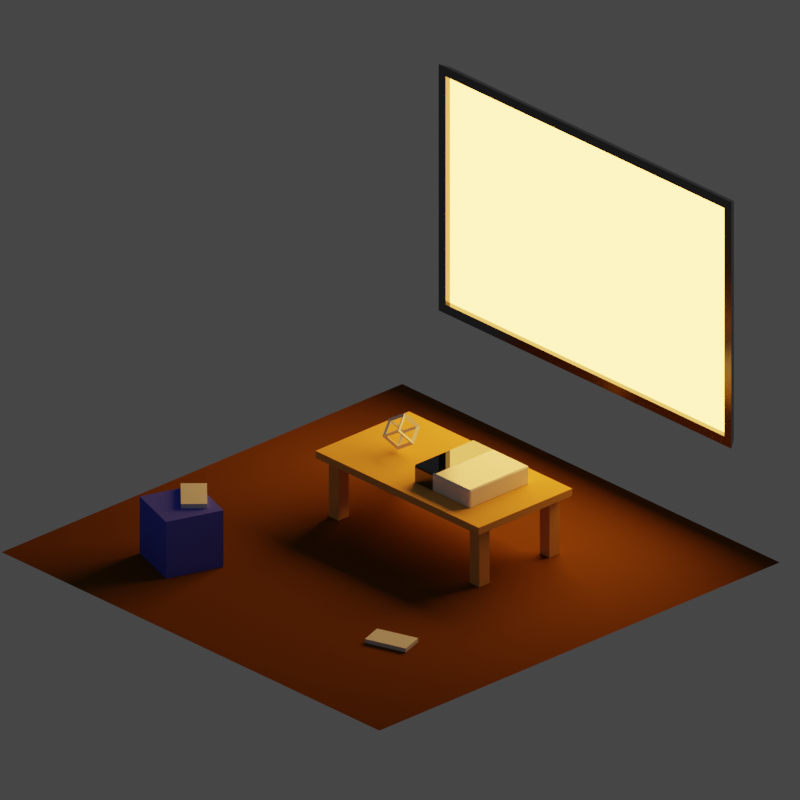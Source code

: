 # Source: gamejam_icon.blend  (saved by Blender 2.91.10; exported with 4.5.12 LTS)
import bpy
from mathutils import Matrix  # noqa: F401  (used for matrix-valued properties, if any)

bpy.ops.wm.read_factory_settings(use_empty=True)
scene = bpy.context.scene
scene.name = 'Scene'

# ---- collections
col_collection = bpy.data.collections.new('Collection'); scene.collection.children.link(col_collection)

# ---- materials (node trees are filled in below, after node groups)
mat_tvscreen = bpy.data.materials.new('TVScreen')
mat_tvplastic = bpy.data.materials.new('TVPlastic')
mat_table = bpy.data.materials.new('Table')
mat_vgplastic = bpy.data.materials.new('VGPlastic')
mat_vgplastic.alpha_threshold = 0.0
mat_vgplastic.line_color = (0.0, 0.0, 0.0, 1.0)
mat_vgmetal = bpy.data.materials.new('VGMetal')
mat_vgmetal.alpha_threshold = 0.0
mat_vgmetal.line_color = (0.0, 0.0, 0.0, 1.0)
mat_floor = bpy.data.materials.new('Floor')
mat_puff = bpy.data.materials.new('Puff')
mat_light = bpy.data.materials.new('Light')

# ---- material node trees
mat_tvscreen.use_nodes = True; mat_tvscreen.node_tree.nodes.clear()
_N = mat_tvscreen.node_tree.nodes; _L = mat_tvscreen.node_tree.links
n0 = _N.new('ShaderNodeOutputMaterial'); n0.name = 'Material Output'; n0.location = (300, 300)
n1 = _N.new('ShaderNodeEmission'); n1.name = 'Emission'; n1.location = (17, 274)
n1.inputs[0].default_value = (1.0, 0.4492, 0.0789, 1.0)
n1.inputs[1].default_value = 9.8
_L.new(n1.outputs[0], n0.inputs[0])
n0.is_active_output = True
mat_tvplastic.use_nodes = True; mat_tvplastic.node_tree.nodes.clear()
_N = mat_tvplastic.node_tree.nodes; _L = mat_tvplastic.node_tree.links
n0 = _N.new('ShaderNodeBsdfPrincipled'); n0.name = 'Principled BSDF'; n0.location = (10, 300)
n0.distribution = 'GGX'
n0.subsurface_method = 'BURLEY'
n0.inputs[0].default_value = (0.159, 0.159, 0.159, 1.0)
n0.inputs[1].default_value = 1.0
n0.inputs[2].default_value = 0.1818
n0.inputs[3].default_value = 1.45
n0.inputs[13].default_value = 1.0
n0.inputs[27].default_value = (0.0, 0.0, 0.0, 1.0)
n0.inputs[28].default_value = 1.0
n1 = _N.new('ShaderNodeOutputMaterial'); n1.name = 'Material Output'; n1.location = (300, 300)
_L.new(n0.outputs[0], n1.inputs[0])
n1.is_active_output = True
mat_table.use_nodes = True; mat_table.node_tree.nodes.clear()
_N = mat_table.node_tree.nodes; _L = mat_table.node_tree.links
n0 = _N.new('ShaderNodeBsdfPrincipled'); n0.name = 'Principled BSDF'; n0.location = (10, 300)
n0.distribution = 'GGX'
n0.subsurface_method = 'BURLEY'
n0.inputs[0].default_value = (0.8, 0.4212, 0.108, 1.0)
n0.inputs[2].default_value = 1.0
n0.inputs[3].default_value = 1.45
n0.inputs[13].default_value = 0.0
n0.inputs[27].default_value = (0.0, 0.0, 0.0, 1.0)
n0.inputs[28].default_value = 1.0
n1 = _N.new('ShaderNodeOutputMaterial'); n1.name = 'Material Output'; n1.location = (300, 300)
_L.new(n0.outputs[0], n1.inputs[0])
n1.is_active_output = True
mat_vgplastic.use_nodes = True; mat_vgplastic.node_tree.nodes.clear()
_N = mat_vgplastic.node_tree.nodes; _L = mat_vgplastic.node_tree.links
n0 = _N.new('ShaderNodeOutputMaterial'); n0.name = 'Material Output'; n0.location = (300, 300)
n1 = _N.new('ShaderNodeBsdfPrincipled'); n1.name = 'Principled BSDF'; n1.location = (10, 300)
n1.distribution = 'GGX'
n1.subsurface_method = 'BURLEY'
n1.inputs[0].default_value = (0.8647, 0.8647, 0.8647, 1.0)
n1.inputs[2].default_value = 0.1545
n1.inputs[3].default_value = 1.45
n1.inputs[13].default_value = 1.0
n1.inputs[27].default_value = (0.0, 0.0, 0.0, 1.0)
n1.inputs[28].default_value = 1.0
_L.new(n1.outputs[0], n0.inputs[0])
n0.is_active_output = True
mat_vgmetal.use_nodes = True; mat_vgmetal.node_tree.nodes.clear()
_N = mat_vgmetal.node_tree.nodes; _L = mat_vgmetal.node_tree.links
n0 = _N.new('ShaderNodeOutputMaterial'); n0.name = 'Material Output'; n0.location = (300, 300)
n1 = _N.new('ShaderNodeBsdfPrincipled'); n1.name = 'Principled BSDF'; n1.location = (10, 300)
n1.distribution = 'GGX'
n1.subsurface_method = 'BURLEY'
n1.inputs[0].default_value = (0.128, 0.128, 0.128, 1.0)
n1.inputs[1].default_value = 1.0
n1.inputs[2].default_value = 0.0
n1.inputs[3].default_value = 1.45
n1.inputs[13].default_value = 1.0
n1.inputs[27].default_value = (0.0, 0.0, 0.0, 1.0)
n1.inputs[28].default_value = 1.0
_L.new(n1.outputs[0], n0.inputs[0])
n0.is_active_output = True
mat_floor.use_nodes = True; mat_floor.node_tree.nodes.clear()
_N = mat_floor.node_tree.nodes; _L = mat_floor.node_tree.links
n0 = _N.new('ShaderNodeBsdfPrincipled'); n0.name = 'Principled BSDF'; n0.location = (10, 300)
n0.distribution = 'GGX'
n0.subsurface_method = 'BURLEY'
n0.inputs[0].default_value = (0.1543, 0.05737, 0.01028, 1.0)
n0.inputs[2].default_value = 1.0
n0.inputs[3].default_value = 1.45
n0.inputs[13].default_value = 0.0
n0.inputs[27].default_value = (0.0, 0.0, 0.0, 1.0)
n0.inputs[28].default_value = 1.0
n1 = _N.new('ShaderNodeOutputMaterial'); n1.name = 'Material Output'; n1.location = (300, 300)
_L.new(n0.outputs[0], n1.inputs[0])
n1.is_active_output = True
mat_puff.use_nodes = True; mat_puff.node_tree.nodes.clear()
_N = mat_puff.node_tree.nodes; _L = mat_puff.node_tree.links
n0 = _N.new('ShaderNodeBsdfPrincipled'); n0.name = 'Principled BSDF'; n0.location = (10, 300)
n0.distribution = 'GGX'
n0.subsurface_method = 'BURLEY'
n0.inputs[0].default_value = (0.08688, 0.1127, 0.8, 1.0)
n0.inputs[2].default_value = 1.0
n0.inputs[3].default_value = 1.45
n0.inputs[13].default_value = 0.0
n0.inputs[27].default_value = (0.0, 0.0, 0.0, 1.0)
n0.inputs[28].default_value = 1.0
n1 = _N.new('ShaderNodeOutputMaterial'); n1.name = 'Material Output'; n1.location = (300, 300)
_L.new(n0.outputs[0], n1.inputs[0])
n1.is_active_output = True
mat_light.use_nodes = True; mat_light.node_tree.nodes.clear()
_N = mat_light.node_tree.nodes; _L = mat_light.node_tree.links
n0 = _N.new('ShaderNodeOutputMaterial'); n0.name = 'Material Output'; n0.location = (300, 300)
n1 = _N.new('ShaderNodeBsdfDiffuse'); n1.name = 'Diffuse BSDF'; n1.location = (63, 264)
_L.new(n1.outputs[0], n0.inputs[0])
n0.is_active_output = True

# ---- world
world_world = bpy.data.worlds.new('World'); scene.world = world_world
world_world.use_nodes = True; world_world.node_tree.nodes.clear()
_N = world_world.node_tree.nodes; _L = world_world.node_tree.links
n0 = _N.new('ShaderNodeOutputWorld'); n0.name = 'World Output'; n0.location = (300, 300)
n1 = _N.new('ShaderNodeBackground'); n1.name = 'Background'; n1.location = (10, 300)
n1.inputs[0].default_value = (0.05088, 0.05088, 0.05088, 1.0)
_L.new(n1.outputs[0], n0.inputs[0])
n0.is_active_output = True
world_world.color = (0.05088, 0.05088, 0.05088)
world_world.use_sun_shadow = False
world_world.sun_shadow_jitter_overblur = 0.0

# ---- cameras
cam_camera = bpy.data.cameras.new('Camera')
cam_camera.type = 'ORTHO'
cam_camera.clip_end = 100.0
cam_camera.ortho_scale = 5.814

# ---- meshes
me_cube = bpy.data.meshes.new('Cube')
me_cube.from_pydata([(1.503, 0.0163, 0.9699), (1.503, 0.0163, -0.9699), (1.475, -0.05421, 0.9251), (1.475, -0.05421, -0.9251), (-1.503, 0.0163, 0.9699), (-1.503, 0.0163, -0.9699), (-1.475, -0.05421, 0.9251), (-1.475, -0.05421, -0.9251), (-1.55, -0.05421, -1.0), (-1.55, -0.05421, 1.0), (1.55, -0.05421, 1.0), (1.55, -0.05421, -1.0), (-1.475, -0.01083, -0.9251), (-1.475, -0.01083, 0.9251), (1.475, -0.01083, 0.9251), (1.475, -0.01083, -0.9251)], [], [(0, 4, 9, 10), (7, 3, 15, 12), (8, 9, 4, 5), (5, 1, 11, 8), (1, 0, 10, 11), (5, 4, 0, 1), (7, 6, 9, 8), (2, 3, 11, 10), (6, 2, 10, 9), (3, 7, 8, 11), (15, 14, 13, 12), (3, 2, 14, 15), (2, 6, 13, 14), (6, 7, 12, 13)])
me_cube.polygons.foreach_set('material_index', [1, 1, 1, 1, 1, 1, 1, 1, 1, 1, 0, 1, 1, 1])
_uv = me_cube.uv_layers.new(name='UVMap')
_uv.uv.foreach_set('vector', [0.625, 0.5, 0.875, 0.5, 0.875, 0.75, 0.625, 0.75, 0.3844, 0.994, 0.3844, 0.756, 0.3844, 0.756, 0.3844, 0.994, 0.375, 0.0, 0.625, 0.0, 0.625, 0.25, 0.375, 0.25, 0.125, 0.5, 0.375, 0.5, 0.375, 0.75, 0.125, 0.75, 0.375, 0.5, 0.625, 0.5, 0.625, 0.75, 0.375, 0.75, 0.375, 0.25, 0.625, 0.25, 0.625, 0.5, 0.375, 0.5, 0.3844, 0.994, 0.6156, 0.994, 0.625, 1.0, 0.375, 1.0, 0.6156, 0.756, 0.3844, 0.756, 0.375, 0.75, 0.625, 0.75, 0.6156, 0.994, 0.6156, 0.756, 0.625, 0.75, 0.625, 1.0, 0.3844, 0.756, 0.3844, 0.994, 0.375, 1.0, 0.375, 0.75, 0.3844, 0.756, 0.6156, 0.756, 0.6156, 0.994, 0.3844, 0.994, 0.3844, 0.756, 0.6156, 0.756, 0.6156, 0.756, 0.3844, 0.756, 0.6156, 0.756, 0.6156, 0.994, 0.6156, 0.994, 0.6156, 0.756, 0.6156, 0.994, 0.3844, 0.994, 0.3844, 0.994, 0.6156, 0.994])
me_cube.materials.append(mat_tvscreen)
me_cube.materials.append(mat_tvplastic)
me_cube.use_remesh_preserve_volume = False
me_cube.use_remesh_preserve_attributes = False
me_cube.use_mirror_vertex_groups = False
me_cube.update()
me_cube_001 = bpy.data.meshes.new('Cube.001')
me_cube_001.from_pydata([(-0.8635, -0.4664, 0.4705), (-0.8635, -0.4664, 0.5297), (-0.8635, 0.4664, 0.4705), (-0.8635, 0.4664, 0.5297), (0.8635, -0.4664, 0.4705), (0.8635, -0.4664, 0.5297), (0.8635, 0.4664, 0.4705), (0.8635, 0.4664, 0.5297), (0.7988, -0.2964, 0.4792), (0.7988, -0.2964, 0.0006335), (0.7988, -0.3989, 0.4792), (0.7988, -0.3989, 0.0006335), (0.6962, -0.2964, 0.4792), (0.6962, -0.2964, 0.0006335), (0.6962, -0.3989, 0.4792), (0.6962, -0.3989, 0.0006335), (0.6962, 0.3014, 0.0006335), (0.6962, 0.3014, 0.4792), (0.6962, 0.404, 0.0006335), (0.6962, 0.404, 0.4792), (0.7988, 0.3014, 0.0006335), (0.7988, 0.3014, 0.4792), (0.7988, 0.404, 0.0006335), (0.7988, 0.404, 0.4792), (-0.6935, -0.2964, 0.4792), (-0.6935, -0.2964, 0.0006335), (-0.6935, -0.3989, 0.4792), (-0.6935, -0.3989, 0.0006335), (-0.7961, -0.2964, 0.4792), (-0.7961, -0.2964, 0.0006335), (-0.7961, -0.3989, 0.4792), (-0.7961, -0.3989, 0.0006335), (-0.6935, 0.404, 0.4792), (-0.6935, 0.404, 0.0006335), (-0.6935, 0.3014, 0.4792), (-0.6935, 0.3014, 0.0006335), (-0.7961, 0.404, 0.4792), (-0.7961, 0.404, 0.0006335), (-0.7961, 0.3014, 0.4792), (-0.7961, 0.3014, 0.0006335)], [], [(0, 1, 3, 2), (2, 3, 7, 6), (6, 7, 5, 4), (4, 5, 1, 0), (2, 6, 4, 0), (7, 3, 1, 5), (13, 9, 11, 15), (13, 12, 8, 9), (15, 14, 12, 13), (11, 10, 14, 15), (8, 12, 14, 10), (9, 8, 10, 11), (16, 17, 19, 18), (18, 19, 23, 22), (22, 23, 21, 20), (20, 21, 17, 16), (18, 22, 20, 16), (23, 19, 17, 21), (29, 25, 27, 31), (29, 28, 24, 25), (31, 30, 28, 29), (27, 26, 30, 31), (24, 28, 30, 26), (25, 24, 26, 27), (37, 33, 35, 39), (37, 36, 32, 33), (39, 38, 36, 37), (35, 34, 38, 39), (32, 36, 38, 34), (33, 32, 34, 35)])
_uv = me_cube_001.uv_layers.new(name='UVMap')
_uv.uv.foreach_set('vector', [0.375, 0.0, 0.625, 0.0, 0.625, 0.25, 0.375, 0.25, 0.375, 0.25, 0.625, 0.25, 0.625, 0.5, 0.375, 0.5, 0.375, 0.5, 0.625, 0.5, 0.625, 0.75, 0.375, 0.75, 0.375, 0.75, 0.625, 0.75, 0.625, 1.0, 0.375, 1.0, 0.125, 0.5, 0.375, 0.5, 0.375, 0.75, 0.125, 0.75, 0.625, 0.5, 0.875, 0.5, 0.875, 0.75, 0.625, 0.75, 0.125, 0.5, 0.375, 0.5, 0.375, 0.75, 0.125, 0.75, 0.375, 0.25, 0.625, 0.25, 0.625, 0.5, 0.375, 0.5, 0.375, 0.0, 0.625, 0.0, 0.625, 0.25, 0.375, 0.25, 0.375, 0.75, 0.625, 0.75, 0.625, 1.0, 0.375, 1.0, 0.625, 0.5, 0.875, 0.5, 0.875, 0.75, 0.625, 0.75, 0.375, 0.5, 0.625, 0.5, 0.625, 0.75, 0.375, 0.75, 0.375, 0.0, 0.625, 0.0, 0.625, 0.25, 0.375, 0.25, 0.375, 0.25, 0.625, 0.25, 0.625, 0.5, 0.375, 0.5, 0.375, 0.5, 0.625, 0.5, 0.625, 0.75, 0.375, 0.75, 0.375, 0.75, 0.625, 0.75, 0.625, 1.0, 0.375, 1.0, 0.125, 0.5, 0.375, 0.5, 0.375, 0.75, 0.125, 0.75, 0.625, 0.5, 0.875, 0.5, 0.875, 0.75, 0.625, 0.75, 0.125, 0.5, 0.375, 0.5, 0.375, 0.75, 0.125, 0.75, 0.375, 0.25, 0.625, 0.25, 0.625, 0.5, 0.375, 0.5, 0.375, 0.0, 0.625, 0.0, 0.625, 0.25, 0.375, 0.25, 0.375, 0.75, 0.625, 0.75, 0.625, 1.0, 0.375, 1.0, 0.625, 0.5, 0.875, 0.5, 0.875, 0.75, 0.625, 0.75, 0.375, 0.5, 0.625, 0.5, 0.625, 0.75, 0.375, 0.75, 0.125, 0.5, 0.375, 0.5, 0.375, 0.75, 0.125, 0.75, 0.375, 0.25, 0.625, 0.25, 0.625, 0.5, 0.375, 0.5, 0.375, 0.0, 0.625, 0.0, 0.625, 0.25, 0.375, 0.25, 0.375, 0.75, 0.625, 0.75, 0.625, 1.0, 0.375, 1.0, 0.625, 0.5, 0.875, 0.5, 0.875, 0.75, 0.625, 0.75, 0.375, 0.5, 0.625, 0.5, 0.625, 0.75, 0.375, 0.75])
me_cube_001.materials.append(mat_table)
me_cube_001.use_remesh_fix_poles = True
me_cube_001.use_remesh_preserve_attributes = False
me_cube_001.use_mirror_vertex_groups = False
me_cube_001.update()
me_cube_002 = bpy.data.meshes.new('Cube.002')
me_cube_002.from_pydata([(-0.2962, -0.2962, -0.07495), (-0.2962, -0.2962, 0.07495), (-0.2962, 0.2962, -0.07495), (-0.2962, 0.2962, 0.07495), (0.2962, -0.2962, -0.07495), (0.2962, -0.2962, 0.07495), (0.2962, 0.2962, -0.07495), (0.2962, 0.2962, 0.07495), (-0.08646, 0.2962, -0.07495), (-0.08646, 0.2962, 0.07495), (-0.08646, -0.2962, -0.07495), (-0.08646, -0.2962, 0.07495)], [], [(0, 1, 3, 2), (8, 9, 7, 6), (6, 7, 5, 4), (10, 11, 1, 0), (8, 6, 4, 10), (9, 3, 1, 11), (7, 9, 11, 5), (2, 8, 10, 0), (4, 5, 11, 10), (2, 3, 9, 8)])
me_cube_002.polygons.foreach_set('material_index', [1, 0, 0, 1, 0, 1, 0, 1, 0, 1])
_uv = me_cube_002.uv_layers.new(name='UVMap')
_uv.uv.foreach_set('vector', [0.375, 0.0, 0.625, 0.0, 0.625, 0.25, 0.375, 0.25, 0.375, 0.3385, 0.625, 0.3385, 0.625, 0.5, 0.375, 0.5, 0.375, 0.5, 0.625, 0.5, 0.625, 0.75, 0.375, 0.75, 0.375, 0.9115, 0.625, 0.9115, 0.625, 1.0, 0.375, 1.0, 0.2135, 0.5, 0.375, 0.5, 0.375, 0.75, 0.2135, 0.75, 0.7865, 0.5, 0.875, 0.5, 0.875, 0.75, 0.7865, 0.75, 0.625, 0.5, 0.7865, 0.5, 0.7865, 0.75, 0.625, 0.75, 0.125, 0.5, 0.2135, 0.5, 0.2135, 0.75, 0.125, 0.75, 0.375, 0.75, 0.625, 0.75, 0.625, 0.9115, 0.375, 0.9115, 0.375, 0.25, 0.625, 0.25, 0.625, 0.3385, 0.375, 0.3385])
me_cube_002.materials.append(mat_vgplastic)
me_cube_002.materials.append(mat_vgmetal)
me_cube_002.use_remesh_fix_poles = True
me_cube_002.use_remesh_preserve_attributes = False
me_cube_002.use_mirror_vertex_groups = False
me_cube_002.update()
me_plane = bpy.data.meshes.new('Plane')
me_plane.from_pydata([(-2.0, -2.0, 0.0), (2.0, -2.0, 0.0), (-2.0, 2.0, 0.0), (2.0, 2.0, 0.0)], [], [(0, 1, 3, 2)])
_uv = me_plane.uv_layers.new(name='UVMap')
_uv.uv.foreach_set('vector', [0.0, 0.0, 1.0, 0.0, 1.0, 1.0, 0.0, 1.0])
me_plane.materials.append(mat_floor)
me_plane.use_remesh_fix_poles = True
me_plane.use_remesh_preserve_attributes = False
me_plane.use_mirror_vertex_groups = False
me_plane.update()
me_cube_003 = bpy.data.meshes.new('Cube.003')
me_cube_003.from_pydata([(-0.1682, -0.09547, -0.01891), (-0.1682, -0.09547, 0.01891), (-0.1682, 0.09547, -0.01891), (-0.1682, 0.09547, 0.01891), (0.1682, -0.09547, -0.01891), (0.1682, -0.09547, 0.01891), (0.1682, 0.09547, -0.01891), (0.1682, 0.09547, 0.01891)], [], [(0, 1, 3, 2), (2, 3, 7, 6), (6, 7, 5, 4), (4, 5, 1, 0), (2, 6, 4, 0), (7, 3, 1, 5)])
_uv = me_cube_003.uv_layers.new(name='UVMap')
_uv.uv.foreach_set('vector', [0.375, 0.0, 0.625, 0.0, 0.625, 0.25, 0.375, 0.25, 0.375, 0.25, 0.625, 0.25, 0.625, 0.5, 0.375, 0.5, 0.375, 0.5, 0.625, 0.5, 0.625, 0.75, 0.375, 0.75, 0.375, 0.75, 0.625, 0.75, 0.625, 1.0, 0.375, 1.0, 0.125, 0.5, 0.375, 0.5, 0.375, 0.75, 0.125, 0.75, 0.625, 0.5, 0.875, 0.5, 0.875, 0.75, 0.625, 0.75])
me_cube_003.use_remesh_fix_poles = True
me_cube_003.use_remesh_preserve_attributes = False
me_cube_003.use_mirror_vertex_groups = False
me_cube_003.update()
me_cube_004 = bpy.data.meshes.new('Cube.004')
me_cube_004.from_pydata([(-0.2299, -0.2299, -0.2299), (-0.2299, -0.2299, 0.2299), (-0.2299, 0.2299, -0.2299), (-0.2299, 0.2299, 0.2299), (0.2299, -0.2299, -0.2299), (0.2299, -0.2299, 0.2299), (0.2299, 0.2299, -0.2299), (0.2299, 0.2299, 0.2299)], [], [(0, 1, 3, 2), (2, 3, 7, 6), (6, 7, 5, 4), (4, 5, 1, 0), (2, 6, 4, 0), (7, 3, 1, 5)])
_uv = me_cube_004.uv_layers.new(name='UVMap')
_uv.uv.foreach_set('vector', [0.375, 0.0, 0.625, 0.0, 0.625, 0.25, 0.375, 0.25, 0.375, 0.25, 0.625, 0.25, 0.625, 0.5, 0.375, 0.5, 0.375, 0.5, 0.625, 0.5, 0.625, 0.75, 0.375, 0.75, 0.375, 0.75, 0.625, 0.75, 0.625, 1.0, 0.375, 1.0, 0.125, 0.5, 0.375, 0.5, 0.375, 0.75, 0.125, 0.75, 0.625, 0.5, 0.875, 0.5, 0.875, 0.75, 0.625, 0.75])
me_cube_004.materials.append(mat_puff)
me_cube_004.use_remesh_fix_poles = True
me_cube_004.use_remesh_preserve_attributes = False
me_cube_004.use_mirror_vertex_groups = False
me_cube_004.update()
me_cube_006 = bpy.data.meshes.new('Cube.006')
me_cube_006.from_pydata([(-0.1682, -0.09547, -0.01891), (-0.1682, -0.09547, 0.01891), (-0.1682, 0.09547, -0.01891), (-0.1682, 0.09547, 0.01891), (0.1682, -0.09547, -0.01891), (0.1682, -0.09547, 0.01891), (0.1682, 0.09547, -0.01891), (0.1682, 0.09547, 0.01891)], [], [(0, 1, 3, 2), (2, 3, 7, 6), (6, 7, 5, 4), (4, 5, 1, 0), (2, 6, 4, 0), (7, 3, 1, 5)])
_uv = me_cube_006.uv_layers.new(name='UVMap')
_uv.uv.foreach_set('vector', [0.375, 0.0, 0.625, 0.0, 0.625, 0.25, 0.375, 0.25, 0.375, 0.25, 0.625, 0.25, 0.625, 0.5, 0.375, 0.5, 0.375, 0.5, 0.625, 0.5, 0.625, 0.75, 0.375, 0.75, 0.375, 0.75, 0.625, 0.75, 0.625, 1.0, 0.375, 1.0, 0.125, 0.5, 0.375, 0.5, 0.375, 0.75, 0.125, 0.75, 0.625, 0.5, 0.875, 0.5, 0.875, 0.75, 0.625, 0.75])
me_cube_006.use_remesh_fix_poles = True
me_cube_006.use_remesh_preserve_attributes = False
me_cube_006.use_mirror_vertex_groups = False
me_cube_006.update()
me_cube_007 = bpy.data.meshes.new('Cube.007')
me_cube_007.from_pydata([(-0.07521, -0.07521, -0.07521), (-0.07521, -0.07521, 0.07521), (-0.07521, 0.07521, -0.07521), (-0.07521, 0.07521, 0.07521), (0.07521, -0.07521, -0.07521), (0.07521, -0.07521, 0.07521), (0.07521, 0.07521, -0.07521), (0.07521, 0.07521, 0.07521)], [], [(0, 1, 3, 2), (2, 3, 7, 6), (6, 7, 5, 4), (4, 5, 1, 0), (2, 6, 4, 0), (7, 3, 1, 5)])
_uv = me_cube_007.uv_layers.new(name='UVMap')
_uv.uv.foreach_set('vector', [0.375, 0.0, 0.625, 0.0, 0.625, 0.25, 0.375, 0.25, 0.375, 0.25, 0.625, 0.25, 0.625, 0.5, 0.375, 0.5, 0.375, 0.5, 0.625, 0.5, 0.625, 0.75, 0.375, 0.75, 0.375, 0.75, 0.625, 0.75, 0.625, 1.0, 0.375, 1.0, 0.125, 0.5, 0.375, 0.5, 0.375, 0.75, 0.125, 0.75, 0.625, 0.5, 0.875, 0.5, 0.875, 0.75, 0.625, 0.75])
me_cube_007.materials.append(mat_light)
me_cube_007.use_remesh_fix_poles = True
me_cube_007.use_remesh_preserve_attributes = False
me_cube_007.use_mirror_vertex_groups = False
me_cube_007.update()

# ---- objects
ob_television = bpy.data.objects.new('Television', me_cube)
ob_camera = bpy.data.objects.new('Camera', cam_camera)
ob_table = bpy.data.objects.new('Table', me_cube_001)
ob_videogame = bpy.data.objects.new('VideoGame', me_cube_002)
ob_plane = bpy.data.objects.new('Plane', me_plane)
ob_gamepad = bpy.data.objects.new('Gamepad', me_cube_003)
ob_cube = bpy.data.objects.new('Cube', me_cube_004)
ob_gamepad_001 = bpy.data.objects.new('Gamepad.001', me_cube_006)
ob_cube_001 = bpy.data.objects.new('Cube.001', me_cube_007)

# ---- transforms, parenting, visibility, modifiers, constraints
ob_television.location = (0.0, 1.994, 1.781)
ob_television.lock_rotations_4d = False
ob_television.empty_display_type = 'ARROWS'
ob_television.lineart.crease_threshold = 0.0
ob_camera.location = (7.054, -6.557, 6.07)
ob_camera.rotation_euler = (1.109, 0.0, 0.8149)
ob_camera.lock_rotations_4d = False
ob_camera.empty_display_type = 'ARROWS'
ob_camera.color = (0.0, 0.0, 0.0, 0.0)
ob_camera.display_type = 'WIRE'
ob_camera.lineart.crease_threshold = 0.0
ob_table.location = (0.0, 0.5311, 0.0)
ob_table.lineart.crease_threshold = 0.0
ob_videogame.location = (0.2935, 0.5311, 0.5986)
ob_videogame.lineart.crease_threshold = 0.0
_m = ob_videogame.modifiers.new('Bevel', 'BEVEL')
_m.width = 0.01
_m.width_pct = 0.01
_m.limit_method = 'NONE'
ob_plane.location = (0.0, 0.0, 0.0)
ob_plane.lineart.crease_threshold = 0.0
ob_gamepad.location = (1.015, -0.949, 0.01359)
ob_gamepad.rotation_euler = (0.0, -0.0, 0.3319)
ob_gamepad.lineart.crease_threshold = 0.0
ob_cube.location = (-1.007, -1.14, 0.233)
ob_cube.rotation_euler = (0.0, -0.0, -0.325)
ob_cube.lineart.crease_threshold = 0.0
ob_gamepad_001.location = (-1.006, -1.017, 0.4814)
ob_gamepad_001.rotation_euler = (0.0, -0.0, -0.7483)
ob_gamepad_001.lineart.crease_threshold = 0.0
ob_cube_001.location = (-0.4408, 0.5199, 0.6855)
ob_cube_001.rotation_euler = (0.5547, -0.5487, 0.1772)
ob_cube_001.lineart.crease_threshold = 0.0
_m = ob_cube_001.modifiers.new('Wireframe', 'WIREFRAME')
_m.thickness = 0.031

# ---- collection membership
col_collection.objects.link(ob_television)
col_collection.objects.link(ob_camera)
col_collection.objects.link(ob_table)
col_collection.objects.link(ob_videogame)
col_collection.objects.link(ob_plane)
col_collection.objects.link(ob_gamepad)
col_collection.objects.link(ob_cube)
col_collection.objects.link(ob_gamepad_001)
col_collection.objects.link(ob_cube_001)

# ---- scene / render settings (as saved in the file)
scene.camera = ob_camera
scene.frame_start = 1; scene.frame_end = 250; scene.frame_set(1)
scene.render.engine = 'CYCLES'
scene.render.image_settings.color_depth = '16'
scene.render.resolution_x = 512
scene.render.resolution_y = 512
scene.render.film_transparent = True
scene.cycles.use_denoising = False
scene.cycles.samples = 128
scene.cycles.sampling_pattern = 'TABULATED_SOBOL'
scene.cycles.use_adaptive_sampling = False
scene.cycles.use_light_tree = False
scene.cycles.film_transparent_glass = True
scene.eevee.use_gtao = True
scene.view_settings.view_transform = 'Filmic'
bpy.context.view_layer.update()
